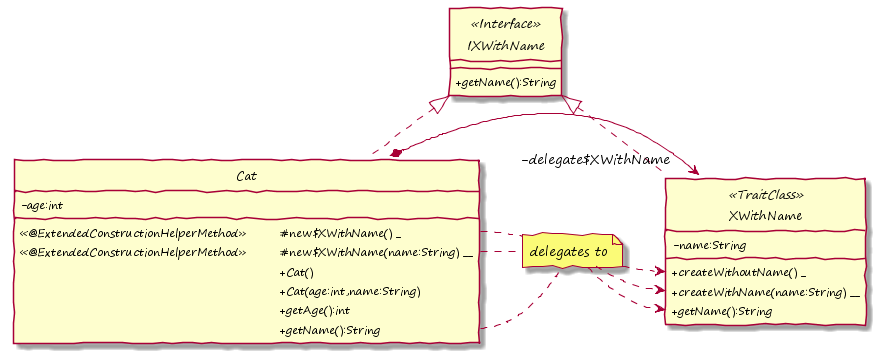

The diagram above was rendered by PlantUML. Its source (embedded in the PNG):
@startuml

hide circle
skinparam handwritten true
skinparam DefaultFontName "Segoe Print"
skinparam classAttributeIconSize 0


interface IXWithName <<Interface>> {
	+getName():String
} 

class XWithName <<TraitClass>> {
	-name:String
	+createWithoutName() _
	+createWithName(name:String) __
	+getName():String
}

class Cat {
    -age:int
    <<@ExtendedConstructionHelperMethod>> &#009; #new$XWithName() _
    <<@ExtendedConstructionHelperMethod>> &#009; #new$XWithName(name:String) __
	&#009; &#009; &#009; &#009; &#009; &#009; &#009; &#009; +Cat()
	&#009; &#009; &#009; &#009; &#009; &#009; &#009; &#009; +Cat(age:int,name:String)
	&#009; &#009; &#009; &#009; &#009; &#009; &#009; &#009; +getAge():int
	&#009; &#009; &#009; &#009; &#009; &#009; &#009; &#009; +getName():String
}

Cat .up-|> IXWithName
XWithName .up-|> IXWithName

Cat *-> "-delegate$XWithName    " XWithName

note "delegates to" as Delegate

Cat::_ . Delegate
Delegate .> XWithName::_
Cat::__ . Delegate
Delegate .> XWithName::__
Cat::getName . Delegate
Delegate .> XWithName::getName

@enduml